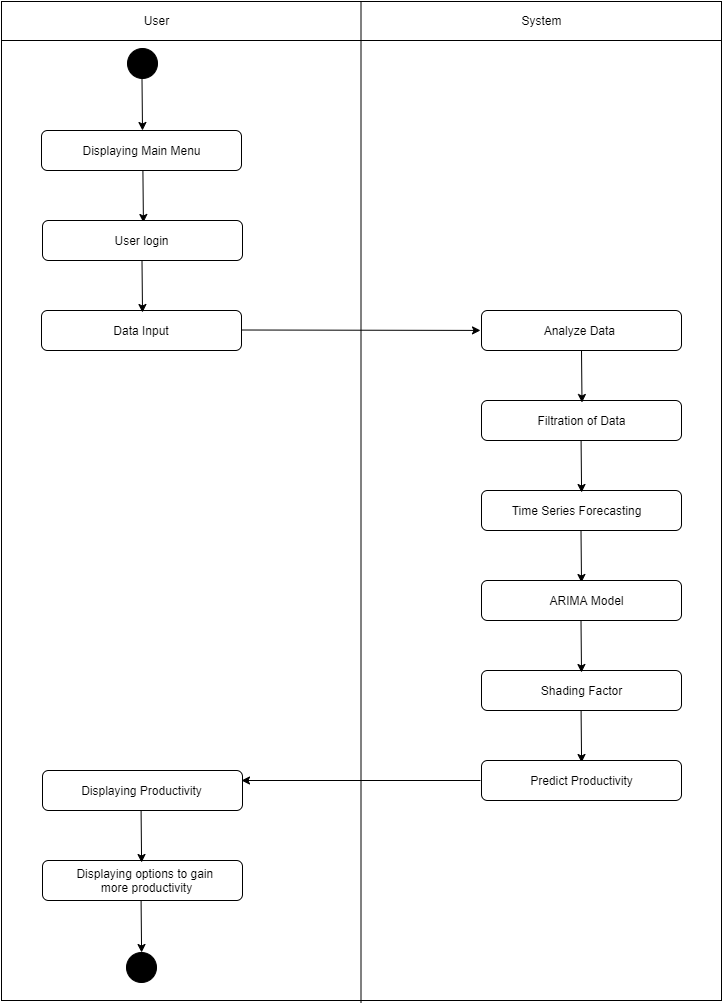

The diagram above was exported from draw.io. Its source (the exported page's mxGraphModel, read from the mxfile embedded in the PNG):
<mxGraphModel dx="1422" dy="772" grid="1" gridSize="10" guides="1" tooltips="1" connect="1" arrows="1" fold="1" page="1" pageScale="1" pageWidth="827" pageHeight="1169" math="0" shadow="0">
  <root>
    <mxCell id="0" />
    <mxCell id="1" parent="0" />
    <mxCell id="UmHWwTSkgKKNnc6Wpigx-40" value="" style="whiteSpace=wrap;html=1;fillColor=#FFFFFF;" parent="1" vertex="1">
      <mxGeometry x="80" y="81" width="720" height="999" as="geometry" />
    </mxCell>
    <mxCell id="UmHWwTSkgKKNnc6Wpigx-20" value="" style="rounded=1;whiteSpace=wrap;html=1;" parent="1" vertex="1">
      <mxGeometry x="560" y="570" width="200" height="40" as="geometry" />
    </mxCell>
    <mxCell id="UmHWwTSkgKKNnc6Wpigx-1" value="" style="ellipse;whiteSpace=wrap;html=1;aspect=fixed;fillColor=#000000;" parent="1" vertex="1">
      <mxGeometry x="206" y="128" width="30" height="30" as="geometry" />
    </mxCell>
    <mxCell id="UmHWwTSkgKKNnc6Wpigx-2" value="" style="endArrow=classic;html=1;" parent="1" edge="1">
      <mxGeometry width="50" height="50" relative="1" as="geometry">
        <mxPoint x="220.5" y="158" as="sourcePoint" />
        <mxPoint x="221" y="210" as="targetPoint" />
      </mxGeometry>
    </mxCell>
    <mxCell id="UmHWwTSkgKKNnc6Wpigx-3" value="" style="rounded=1;whiteSpace=wrap;html=1;" parent="1" vertex="1">
      <mxGeometry x="120" y="210" width="200" height="40" as="geometry" />
    </mxCell>
    <mxCell id="UmHWwTSkgKKNnc6Wpigx-4" value="Displaying Main Menu" style="text;html=1;align=center;verticalAlign=middle;resizable=0;points=[];autosize=1;" parent="1" vertex="1">
      <mxGeometry x="155" y="220" width="130" height="20" as="geometry" />
    </mxCell>
    <mxCell id="UmHWwTSkgKKNnc6Wpigx-6" value="" style="endArrow=classic;html=1;" parent="1" edge="1">
      <mxGeometry width="50" height="50" relative="1" as="geometry">
        <mxPoint x="221.41" y="250" as="sourcePoint" />
        <mxPoint x="221.91" y="302" as="targetPoint" />
      </mxGeometry>
    </mxCell>
    <mxCell id="UmHWwTSkgKKNnc6Wpigx-7" value="" style="rounded=1;whiteSpace=wrap;html=1;" parent="1" vertex="1">
      <mxGeometry x="121" y="300" width="200" height="40" as="geometry" />
    </mxCell>
    <mxCell id="UmHWwTSkgKKNnc6Wpigx-8" value="User login" style="text;html=1;align=center;verticalAlign=middle;resizable=0;points=[];autosize=1;" parent="1" vertex="1">
      <mxGeometry x="185" y="310" width="70" height="20" as="geometry" />
    </mxCell>
    <mxCell id="UmHWwTSkgKKNnc6Wpigx-9" value="" style="endArrow=classic;html=1;" parent="1" edge="1">
      <mxGeometry width="50" height="50" relative="1" as="geometry">
        <mxPoint x="320" y="409.5" as="sourcePoint" />
        <mxPoint x="559" y="409.92" as="targetPoint" />
      </mxGeometry>
    </mxCell>
    <mxCell id="UmHWwTSkgKKNnc6Wpigx-10" value="Analyze Data&amp;nbsp;" style="rounded=1;whiteSpace=wrap;html=1;" parent="1" vertex="1">
      <mxGeometry x="560" y="390" width="200" height="40" as="geometry" />
    </mxCell>
    <mxCell id="UmHWwTSkgKKNnc6Wpigx-13" value="" style="rounded=1;whiteSpace=wrap;html=1;" parent="1" vertex="1">
      <mxGeometry x="560" y="480" width="200" height="40" as="geometry" />
    </mxCell>
    <mxCell id="UmHWwTSkgKKNnc6Wpigx-14" value="" style="endArrow=classic;html=1;" parent="1" edge="1">
      <mxGeometry width="50" height="50" relative="1" as="geometry">
        <mxPoint x="660" y="430" as="sourcePoint" />
        <mxPoint x="660.5" y="482" as="targetPoint" />
      </mxGeometry>
    </mxCell>
    <mxCell id="UmHWwTSkgKKNnc6Wpigx-15" value="Filtration of Data" style="text;html=1;align=center;verticalAlign=middle;resizable=0;points=[];autosize=1;" parent="1" vertex="1">
      <mxGeometry x="610" y="490" width="100" height="20" as="geometry" />
    </mxCell>
    <mxCell id="UmHWwTSkgKKNnc6Wpigx-19" value="" style="endArrow=classic;html=1;" parent="1" edge="1">
      <mxGeometry width="50" height="50" relative="1" as="geometry">
        <mxPoint x="659.58" y="520" as="sourcePoint" />
        <mxPoint x="660.08" y="572" as="targetPoint" />
      </mxGeometry>
    </mxCell>
    <mxCell id="UmHWwTSkgKKNnc6Wpigx-21" value="" style="rounded=1;whiteSpace=wrap;html=1;" parent="1" vertex="1">
      <mxGeometry x="560" y="750" width="200" height="40" as="geometry" />
    </mxCell>
    <mxCell id="UmHWwTSkgKKNnc6Wpigx-22" value="" style="endArrow=classic;html=1;" parent="1" edge="1">
      <mxGeometry width="50" height="50" relative="1" as="geometry">
        <mxPoint x="659.4999999999997" y="610" as="sourcePoint" />
        <mxPoint x="660.0000000000001" y="662" as="targetPoint" />
      </mxGeometry>
    </mxCell>
    <mxCell id="UmHWwTSkgKKNnc6Wpigx-23" value="Shading Factor" style="text;html=1;align=center;verticalAlign=middle;resizable=0;points=[];autosize=1;" parent="1" vertex="1">
      <mxGeometry x="610" y="760" width="100" height="20" as="geometry" />
    </mxCell>
    <mxCell id="UmHWwTSkgKKNnc6Wpigx-25" value="" style="endArrow=classic;html=1;" parent="1" edge="1">
      <mxGeometry width="50" height="50" relative="1" as="geometry">
        <mxPoint x="659.5799999999997" y="790" as="sourcePoint" />
        <mxPoint x="660.0800000000002" y="842" as="targetPoint" />
      </mxGeometry>
    </mxCell>
    <mxCell id="UmHWwTSkgKKNnc6Wpigx-26" value="" style="rounded=1;whiteSpace=wrap;html=1;" parent="1" vertex="1">
      <mxGeometry x="560" y="840" width="200" height="40" as="geometry" />
    </mxCell>
    <mxCell id="UmHWwTSkgKKNnc6Wpigx-27" value="Predict Productivity" style="text;html=1;align=center;verticalAlign=middle;resizable=0;points=[];autosize=1;" parent="1" vertex="1">
      <mxGeometry x="600" y="850" width="120" height="20" as="geometry" />
    </mxCell>
    <mxCell id="UmHWwTSkgKKNnc6Wpigx-28" value="Data Input" style="rounded=1;whiteSpace=wrap;html=1;" parent="1" vertex="1">
      <mxGeometry x="120" y="390" width="200" height="40" as="geometry" />
    </mxCell>
    <mxCell id="UmHWwTSkgKKNnc6Wpigx-31" value="" style="endArrow=classic;html=1;" parent="1" edge="1">
      <mxGeometry width="50" height="50" relative="1" as="geometry">
        <mxPoint x="559" y="860" as="sourcePoint" />
        <mxPoint x="320" y="860" as="targetPoint" />
      </mxGeometry>
    </mxCell>
    <mxCell id="UmHWwTSkgKKNnc6Wpigx-32" value="" style="rounded=1;whiteSpace=wrap;html=1;" parent="1" vertex="1">
      <mxGeometry x="121" y="850" width="200" height="40" as="geometry" />
    </mxCell>
    <mxCell id="UmHWwTSkgKKNnc6Wpigx-34" value="Displaying Productivity" style="text;html=1;align=center;verticalAlign=middle;resizable=0;points=[];autosize=1;" parent="1" vertex="1">
      <mxGeometry x="150" y="860" width="140" height="20" as="geometry" />
    </mxCell>
    <mxCell id="UmHWwTSkgKKNnc6Wpigx-35" value="" style="rounded=1;whiteSpace=wrap;html=1;" parent="1" vertex="1">
      <mxGeometry x="121" y="940" width="200" height="40" as="geometry" />
    </mxCell>
    <mxCell id="UmHWwTSkgKKNnc6Wpigx-36" value="" style="endArrow=classic;html=1;" parent="1" edge="1">
      <mxGeometry width="50" height="50" relative="1" as="geometry">
        <mxPoint x="219.5799999999997" y="890" as="sourcePoint" />
        <mxPoint x="220.08000000000015" y="942" as="targetPoint" />
      </mxGeometry>
    </mxCell>
    <mxCell id="UmHWwTSkgKKNnc6Wpigx-37" value="Displaying options to gain &lt;br&gt;more productivity" style="text;html=1;align=center;verticalAlign=middle;resizable=0;points=[];autosize=1;" parent="1" vertex="1">
      <mxGeometry x="150" y="945" width="150" height="30" as="geometry" />
    </mxCell>
    <mxCell id="UmHWwTSkgKKNnc6Wpigx-38" value="" style="ellipse;whiteSpace=wrap;html=1;aspect=fixed;fillColor=#000000;" parent="1" vertex="1">
      <mxGeometry x="205" y="1032" width="30" height="30" as="geometry" />
    </mxCell>
    <mxCell id="UmHWwTSkgKKNnc6Wpigx-39" value="" style="endArrow=classic;html=1;" parent="1" edge="1">
      <mxGeometry width="50" height="50" relative="1" as="geometry">
        <mxPoint x="219.5799999999997" y="980" as="sourcePoint" />
        <mxPoint x="220.08000000000015" y="1032" as="targetPoint" />
      </mxGeometry>
    </mxCell>
    <mxCell id="UmHWwTSkgKKNnc6Wpigx-41" value="" style="endArrow=none;html=1;" parent="1" edge="1">
      <mxGeometry width="50" height="50" relative="1" as="geometry">
        <mxPoint x="80" y="120" as="sourcePoint" />
        <mxPoint x="800" y="120" as="targetPoint" />
      </mxGeometry>
    </mxCell>
    <mxCell id="UmHWwTSkgKKNnc6Wpigx-42" value="System" style="text;html=1;align=center;verticalAlign=middle;resizable=0;points=[];autosize=1;" parent="1" vertex="1">
      <mxGeometry x="590" y="90" width="60" height="20" as="geometry" />
    </mxCell>
    <mxCell id="UmHWwTSkgKKNnc6Wpigx-43" value="User" style="text;html=1;align=center;verticalAlign=middle;resizable=0;points=[];autosize=1;" parent="1" vertex="1">
      <mxGeometry x="215" y="90" width="40" height="20" as="geometry" />
    </mxCell>
    <mxCell id="rfXuDcHDR1tRe4F00kBJ-1" value="" style="endArrow=classic;html=1;" parent="1" edge="1">
      <mxGeometry width="50" height="50" relative="1" as="geometry">
        <mxPoint x="220.50000000000009" y="340" as="sourcePoint" />
        <mxPoint x="221.00000000000009" y="392" as="targetPoint" />
      </mxGeometry>
    </mxCell>
    <mxCell id="0VoahXcaPitDAN6Qzohq-1" value="Time Series Forecasting" style="text;html=1;align=center;verticalAlign=middle;resizable=0;points=[];autosize=1;" vertex="1" parent="1">
      <mxGeometry x="580" y="580" width="150" height="20" as="geometry" />
    </mxCell>
    <mxCell id="0VoahXcaPitDAN6Qzohq-2" value="" style="rounded=1;whiteSpace=wrap;html=1;" vertex="1" parent="1">
      <mxGeometry x="560" y="660" width="200" height="40" as="geometry" />
    </mxCell>
    <mxCell id="0VoahXcaPitDAN6Qzohq-3" value="ARIMA Model" style="text;html=1;align=center;verticalAlign=middle;resizable=0;points=[];autosize=1;" vertex="1" parent="1">
      <mxGeometry x="620" y="670" width="90" height="20" as="geometry" />
    </mxCell>
    <mxCell id="0VoahXcaPitDAN6Qzohq-4" value="" style="endArrow=classic;html=1;" edge="1" parent="1">
      <mxGeometry width="50" height="50" relative="1" as="geometry">
        <mxPoint x="659.4999999999995" y="700" as="sourcePoint" />
        <mxPoint x="660" y="752" as="targetPoint" />
      </mxGeometry>
    </mxCell>
    <mxCell id="0VoahXcaPitDAN6Qzohq-6" value="" style="endArrow=none;html=1;" edge="1" parent="1">
      <mxGeometry width="50" height="50" relative="1" as="geometry">
        <mxPoint x="439.5" y="1082" as="sourcePoint" />
        <mxPoint x="439.5" y="81" as="targetPoint" />
      </mxGeometry>
    </mxCell>
  </root>
</mxGraphModel>